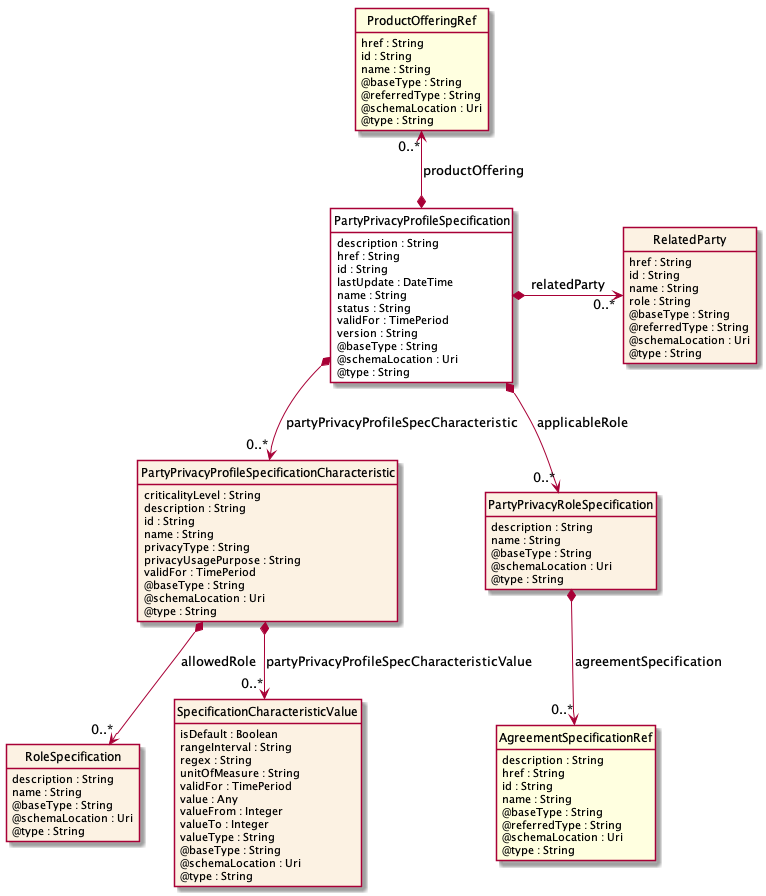

The diagram above was rendered by PlantUML. Its source (embedded in the PNG):
@startuml
hide circle
hide methods
hide stereotype
show <<Enumeration>> stereotype
skinparam class {
   BackgroundColor<<Enumeration>> #E6F5F7
   BackgroundColor<<Ref>> #FFFFE0
   BackgroundColor<<Pivot>> #FFFFFFF
   BackgroundColor #FCF2E3
}

class PartyPrivacyProfileSpecification  <<Pivot>> {
    description : String
    href : String
    id : String
    lastUpdate : DateTime
    name : String
    status : String
    validFor : TimePeriod
    version : String
    @baseType : String
    @schemaLocation : Uri
    @type : String
}

class ProductOfferingRef  <<Ref>> {
    href : String
    id : String
    name : String
    @baseType : String
    @referredType : String
    @schemaLocation : Uri
    @type : String
}

class PartyPrivacyProfileSpecificationCharacteristic  {
    criticalityLevel : String
    description : String
    id : String
    name : String
    privacyType : String
    privacyUsagePurpose : String
    validFor : TimePeriod
    @baseType : String
    @schemaLocation : Uri
    @type : String
}

class RoleSpecification  {
    description : String
    name : String
    @baseType : String
    @schemaLocation : Uri
    @type : String
}

class SpecificationCharacteristicValue  {
    isDefault : Boolean
    rangeInterval : String
    regex : String
    unitOfMeasure : String
    validFor : TimePeriod
    value : Any
    valueFrom : Integer
    valueTo : Integer
    valueType : String
    @baseType : String
    @schemaLocation : Uri
    @type : String
}

class PartyPrivacyRoleSpecification  {
    description : String
    name : String
    @baseType : String
    @schemaLocation : Uri
    @type : String
}

class AgreementSpecificationRef  <<Ref>> {
    description : String
    href : String
    id : String
    name : String
    @baseType : String
    @referredType : String
    @schemaLocation : Uri
    @type : String
}

class RelatedParty  {
    href : String
    id : String
    name : String
    role : String
    @baseType : String
    @referredType : String
    @schemaLocation : Uri
    @type : String
}

PartyPrivacyProfileSpecification *-right-> "0..*" RelatedParty : relatedParty

ProductOfferingRef "0..*" <--* PartyPrivacyProfileSpecification : productOffering

PartyPrivacyProfileSpecification *-->  "0..*" PartyPrivacyRoleSpecification : applicableRole

PartyPrivacyProfileSpecification *-->  "0..*" PartyPrivacyProfileSpecificationCharacteristic : partyPrivacyProfileSpecCharacteristic

PartyPrivacyProfileSpecificationCharacteristic *-->  "0..*" SpecificationCharacteristicValue : partyPrivacyProfileSpecCharacteristicValue

PartyPrivacyProfileSpecificationCharacteristic *-->  "0..*" RoleSpecification : allowedRole

PartyPrivacyRoleSpecification *-->  "0..*" AgreementSpecificationRef : agreementSpecification

@enduml